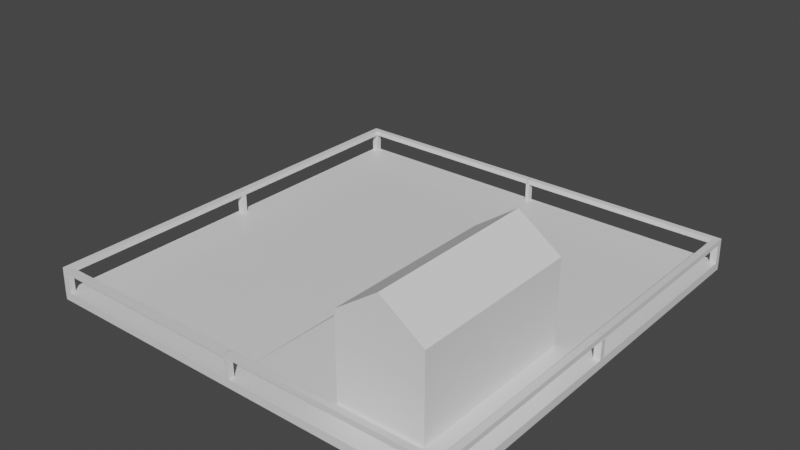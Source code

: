 # Source: FarmLV2.blend  (saved by Blender 2.82.7; exported with 4.5.12 LTS)
import bpy
from mathutils import Matrix  # noqa: F401  (used for matrix-valued properties, if any)

bpy.ops.wm.read_factory_settings(use_empty=True)
scene = bpy.context.scene
scene.name = 'Scene'

# ---- collections
col_collection = bpy.data.collections.new('Collection'); scene.collection.children.link(col_collection)

# ---- materials (node trees are filled in below, after node groups)
mat_material = bpy.data.materials.new('Material')
mat_material.alpha_threshold = 0.0
mat_material.use_transparent_shadow = False
mat_material.line_color = (0.0, 0.0, 0.0, 1.0)

# ---- material node trees
mat_material.use_nodes = True; mat_material.node_tree.nodes.clear()
_N = mat_material.node_tree.nodes; _L = mat_material.node_tree.links
n0 = _N.new('ShaderNodeOutputMaterial'); n0.name = 'Material Output'; n0.location = (300, 300)
n1 = _N.new('ShaderNodeBsdfPrincipled'); n1.name = 'Principled BSDF'; n1.location = (10, 300)
n1.distribution = 'GGX'
n1.subsurface_method = 'BURLEY'
n1.inputs[2].default_value = 0.4
n1.inputs[3].default_value = 1.45
n1.inputs[27].default_value = (0.0, 0.0, 0.0, 1.0)
n1.inputs[28].default_value = 1.0
_L.new(n1.outputs[0], n0.inputs[0])
n0.is_active_output = True

# ---- world
world_world = bpy.data.worlds.new('World'); scene.world = world_world
world_world.use_nodes = True; world_world.node_tree.nodes.clear()
_N = world_world.node_tree.nodes; _L = world_world.node_tree.links
n0 = _N.new('ShaderNodeOutputWorld'); n0.name = 'World Output'; n0.location = (300, 300)
n1 = _N.new('ShaderNodeBackground'); n1.name = 'Background'; n1.location = (10, 300)
n1.inputs[0].default_value = (0.05088, 0.05088, 0.05088, 1.0)
_L.new(n1.outputs[0], n0.inputs[0])
n0.is_active_output = True
world_world.color = (0.05088, 0.05088, 0.05088)
world_world.use_sun_shadow = False
world_world.sun_shadow_jitter_overblur = 0.0

# ---- meshes
me_cube = bpy.data.meshes.new('Cube')
me_cube.from_pydata([(-1.0, -1.0, 1.0), (-1.0, -1.0, -1.0), (-0.9984, -0.9982, 6.657), (-1.0, -1.0, 1.0), (-0.009019, -1.0, 1.0), (-1.0, -1.0, 1.0), (-0.009019, -0.973, 0.9557), (-0.9689, -0.973, 0.9557), (0.0, -1.0, 1.0), (0.0, -1.0, -1.0), (-0.9689, -0.01197, 0.9557), (0.0, -1.0, 1.0), (-1.0, -0.01197, 1.0), (0.0, -1.0, 1.0), (-1.0, -0.9728, 1.0), (-7.776e-05, -0.973, 0.9557), (-0.9695, -1.0, 1.0), (-1.0, 0.0, -1.0), (-1.0, 0.0, 1.0), (-1.0, 0.0, 1.0), (-1.0, 0.0, 1.0), (-0.9689, 0.0, 0.9557), (0.00249, 0.0, 0.9557), (0.0, 0.0, -1.0), (-0.9673, -0.9712, 6.613), (-0.9984, -0.9709, 6.657), (-0.9678, -0.9982, 6.657), (-0.9987, -0.9713, 5.484), (-0.9676, -0.9716, 5.44), (-0.9682, -0.9985, 5.484), (-0.9987, -0.9985, 5.484), (-0.9673, -0.9712, 6.613), (-0.9984, -0.9709, 6.657), (-0.9987, -0.9713, 5.484), (-0.9676, -0.9716, 5.44), (-0.9673, -0.9712, 6.613), (-0.9984, -0.9709, 6.657), (-0.9987, -0.9713, 5.484), (-0.9676, -0.9716, 5.44), (-0.9673, -0.9712, 6.613), (-0.9984, -0.9709, 6.657), (-0.9987, -0.9713, 5.484), (-0.9676, -0.9716, 5.44), (-0.9673, 0.0006851, 6.613), (-0.9984, 0.0009338, 6.657), (-0.9987, 0.0005537, 5.484), (-0.9676, 0.000305, 5.44), (-0.9689, -0.01197, 5.533), (-1.0, -0.01197, 5.577), (-1.0, 0.0, 5.577), (-0.9689, 0.0, 5.533), (0.001587, -0.9712, 6.613), (0.001046, -0.9982, 6.657), (0.001248, -0.9716, 5.44), (0.0007069, -0.9985, 5.484), (0.001587, -0.9712, 6.613), (0.001587, -0.9712, 6.613), (0.001587, -0.9712, 6.613), (-0.009019, -1.0, 5.644), (-0.009019, -0.973, 5.6), (0.0, -1.0, 5.644), (-7.776e-05, -0.973, 5.6)], [(4, 3), (11, 4), (11, 13), (8, 9), (8, 11), (20, 21), (18, 49)], [(19, 3, 5, 14, 12, 20), (18, 0, 3, 19), (10, 12, 14, 7), (22, 21, 10, 7, 6, 15), (24, 28, 34, 31), (16, 4, 6, 7), (17, 23, 9, 1), (2, 26, 24, 25), (1, 0, 18, 17), (5, 1, 9, 13), (24, 26, 52, 51), (30, 29, 26, 2), (27, 30, 2, 25), (14, 5, 30, 27), (5, 16, 29, 30), (16, 7, 28, 29), (7, 14, 27, 28), (34, 33, 37, 38), (25, 24, 31, 32), (27, 25, 32, 33), (28, 27, 33, 34), (35, 38, 42, 39), (33, 32, 36, 37), (31, 34, 38, 35), (32, 31, 35, 36), (42, 41, 45, 46), (36, 35, 39, 40), (38, 37, 41, 42), (37, 36, 40, 41), (46, 45, 44, 43), (41, 40, 44, 45), (39, 42, 46, 43), (40, 39, 43, 44), (10, 21, 50, 47), (12, 10, 47, 48), (54, 53, 51, 52), (35, 31, 55, 56), (28, 24, 51, 53), (29, 28, 53, 54), (31, 24, 51, 55), (26, 29, 54, 52), (39, 35, 56, 57), (6, 4, 58, 59), (4, 13, 60, 58), (13, 15, 61, 60), (15, 6, 59, 61), (12, 48, 49, 20), (48, 47, 50, 49)])
_uv = me_cube.uv_layers.new(name='UVMap')
_uv.uv.foreach_set('vector', [0.625, 0.125, 0.625, 0.0, 0.625, 0.0, 0.625, 0.008334, 0.625, 0.1173, 0.625, 0.125, 0.625, 0.125, 0.625, 0.0, 0.625, 0.0, 0.625, 0.125, 0.625, 0.1168, 0.625, 0.1173, 0.625, 0.008334, 0.625, 0.0, 0.75, 0.625, 0.875, 0.625, 0.875, 0.6332, 0.875, 0.75, 0.759, 0.75, 0.75, 0.75, 0.625, 0.0, 0.625, 0.0, 0.625, 0.0, 0.625, 0.0, 0.625, 0.9915, 0.0, 0.0, 0.759, 0.75, 0.625, 0.0, 0.125, 0.625, 0.25, 0.625, 0.25, 0.75, 0.125, 0.75, 0.625, 0.0, 0.625, 0.9915, 0.625, 0.0, 0.625, 0.008334, 0.375, 0.0, 0.625, 0.0, 0.625, 0.125, 0.375, 0.125, 0.0, 0.0, 0.125, 0.75, 0.25, 0.75, 0.0, 0.0, 0.625, 0.0, 0.625, 0.9915, 0.625, 0.9915, 0.625, 0.0, 0.0, 0.0, 0.0, 0.0, 0.0, 0.0, 0.0, 0.0, 0.625, 0.008334, 0.625, 0.0, 0.625, 0.0, 0.625, 0.008334, 0.625, 0.008334, 0.625, 0.0, 0.625, 0.0, 0.625, 0.008334, 0.0, 0.0, 0.0, 0.0, 0.0, 0.0, 0.0, 0.0, 0.625, 0.9915, 0.625, 0.0, 0.625, 0.0, 0.625, 0.9915, 0.625, 0.0, 0.625, 0.008334, 0.625, 0.008334, 0.625, 0.0, 0.625, 0.0, 0.625, 0.008334, 0.625, 0.008334, 0.625, 0.0, 0.625, 0.008334, 0.625, 0.0, 0.625, 0.0, 0.625, 0.008334, 0.625, 0.008334, 0.625, 0.008334, 0.625, 0.008334, 0.625, 0.008334, 0.625, 0.0, 0.625, 0.008334, 0.625, 0.008334, 0.625, 0.0, 0.625, 0.0, 0.625, 0.0, 0.625, 0.0, 0.625, 0.0, 0.625, 0.008334, 0.625, 0.008334, 0.625, 0.008334, 0.625, 0.008334, 0.625, 0.0, 0.625, 0.0, 0.625, 0.0, 0.625, 0.0, 0.625, 0.008334, 0.625, 0.0, 0.625, 0.0, 0.625, 0.008334, 0.625, 0.0, 0.625, 0.008334, 0.625, 0.008334, 0.625, 0.0, 0.625, 0.008334, 0.625, 0.0, 0.625, 0.0, 0.625, 0.008334, 0.625, 0.0, 0.625, 0.008334, 0.625, 0.008334, 0.625, 0.0, 0.625, 0.008334, 0.625, 0.008334, 0.625, 0.008334, 0.625, 0.008334, 0.625, 0.0, 0.625, 0.008334, 0.625, 0.008334, 0.625, 0.0, 0.625, 0.008334, 0.625, 0.008334, 0.625, 0.008334, 0.625, 0.008334, 0.625, 0.0, 0.625, 0.0, 0.625, 0.0, 0.625, 0.0, 0.625, 0.008334, 0.625, 0.0, 0.625, 0.0, 0.625, 0.008334, 0.875, 0.6332, 0.875, 0.625, 0.875, 0.625, 0.875, 0.6332, 0.625, 0.1173, 0.625, 0.1168, 0.625, 0.1168, 0.625, 0.1173, 0.625, 0.9915, 0.625, 0.0, 0.625, 0.0, 0.625, 0.9915, 0.625, 0.0, 0.625, 0.0, 0.625, 0.0, 0.625, 0.0, 0.625, 0.0, 0.625, 0.0, 0.625, 0.0, 0.625, 0.0, 0.625, 0.9915, 0.625, 0.0, 0.625, 0.0, 0.625, 0.9915, 0.625, 0.0, 0.625, 0.0, 0.625, 0.0, 0.625, 0.0, 0.0, 0.0, 0.0, 0.0, 0.0, 0.0, 0.0, 0.0, 0.625, 0.0, 0.625, 0.0, 0.625, 0.0, 0.625, 0.0, 0.759, 0.75, 0.0, 0.0, 0.0, 0.0, 0.759, 0.75, 0.0, 0.0, 0.0, 0.0, 0.0, 0.0, 0.0, 0.0, 0.0, 0.0, 0.0, 0.0, 0.0, 0.0, 0.0, 0.0, 0.75, 0.75, 0.759, 0.75, 0.759, 0.75, 0.75, 0.75, 0.625, 0.1173, 0.625, 0.1173, 0.0, 0.0, 0.625, 0.125, 0.625, 0.1173, 0.875, 0.6332, 0.875, 0.625, 0.0, 0.0])
me_cube.materials.append(mat_material)
me_cube.use_remesh_preserve_volume = False
me_cube.use_remesh_preserve_attributes = False
me_cube.use_mirror_vertex_groups = False
me_cube.update()
me_cube_001 = bpy.data.meshes.new('Cube.001')
me_cube_001.from_pydata([(-1.0, -2.027, -0.8747), (-1.0, -2.027, 1.125), (-1.0, 2.027, -0.8747), (-1.0, 2.027, 1.125), (1.0, -2.027, -0.8747), (1.0, -2.027, 1.125), (1.0, 2.027, -0.8747), (1.0, 2.027, 1.125), (0.0, 2.027, -0.8747), (0.0, 2.027, 1.83), (0.0, -2.027, -0.8747), (0.0, -2.027, 1.83)], [], [(0, 1, 3, 2), (8, 9, 7, 6), (6, 7, 5, 4), (10, 11, 1, 0), (8, 6, 4, 10), (9, 3, 1, 11), (7, 9, 11, 5), (2, 8, 10, 0), (4, 5, 11, 10), (2, 3, 9, 8)])
_uv = me_cube_001.uv_layers.new(name='UVMap')
_uv.uv.foreach_set('vector', [0.375, 0.0, 0.625, 0.0, 0.625, 0.25, 0.375, 0.25, 0.375, 0.375, 0.625, 0.375, 0.625, 0.5, 0.375, 0.5, 0.375, 0.5, 0.625, 0.5, 0.625, 0.75, 0.375, 0.75, 0.375, 0.875, 0.625, 0.875, 0.625, 1.0, 0.375, 1.0, 0.25, 0.5, 0.375, 0.5, 0.375, 0.75, 0.25, 0.75, 0.75, 0.5, 0.875, 0.5, 0.875, 0.75, 0.75, 0.75, 0.625, 0.5, 0.75, 0.5, 0.75, 0.75, 0.625, 0.75, 0.125, 0.5, 0.25, 0.5, 0.25, 0.75, 0.125, 0.75, 0.375, 0.75, 0.625, 0.75, 0.625, 0.875, 0.375, 0.875, 0.375, 0.25, 0.625, 0.25, 0.625, 0.375, 0.375, 0.375])
me_cube_001.use_remesh_fix_poles = True
me_cube_001.use_remesh_preserve_attributes = False
me_cube_001.use_mirror_vertex_groups = False
me_cube_001.update()

# ---- objects
ob_field = bpy.data.objects.new('Field', me_cube)
ob_house = bpy.data.objects.new('House', me_cube_001)

# ---- transforms, parenting, visibility, modifiers, constraints
ob_field.location = (0.0, 0.0, 0.0)
ob_field.scale = (5.0, 5.0, 0.1)
ob_field.lock_rotations_4d = False
ob_field.empty_display_type = 'ARROWS'
ob_field.lineart.crease_threshold = 0.0
_m = ob_field.modifiers.new('Mirror', 'MIRROR')
_m.use_axis = (True, True, False)
ob_house.location = (3.052, -2.2, 0.9329)
ob_house.lineart.crease_threshold = 0.0

# ---- collection membership
col_collection.objects.link(ob_field)
col_collection.objects.link(ob_house)

# ---- scene / render settings (as saved in the file)
scene.frame_start = 1; scene.frame_end = 250; scene.frame_set(1)
scene.render.engine = 'BLENDER_EEVEE_NEXT'
scene.cycles.use_denoising = False
scene.cycles.samples = 128
scene.cycles.sampling_pattern = 'TABULATED_SOBOL'
scene.cycles.use_adaptive_sampling = False
scene.cycles.use_light_tree = False
scene.view_settings.view_transform = 'Filmic'
bpy.context.view_layer.update()

# ---- added for rendering (the .blend has no active camera and no usable light): camera, sun
cam_auto = bpy.data.cameras.new('AutoCamera')
cam_auto.lens = 50.0
cam_auto.sensor_width = 36.0
cam_auto.clip_end = 1000.0
ob_auto_camera = bpy.data.objects.new('AutoCamera', cam_auto)
scene.collection.objects.link(ob_auto_camera)
ob_auto_camera.location = (13.35, -16.0201, 12.0114)
ob_auto_camera.rotation_euler = (1.09748, -7.21219e-08, 0.694738)
scene.camera = ob_auto_camera
light_auto_sun = bpy.data.lights.new('AutoSun', 'SUN')
light_auto_sun.energy = 3.0
light_auto_sun.angle = 0.0523599
ob_auto_sun = bpy.data.objects.new('AutoSun', light_auto_sun)
scene.collection.objects.link(ob_auto_sun)
ob_auto_sun.rotation_euler = (0.872665, 0.174533, 0.523599)
bpy.context.view_layer.update()
